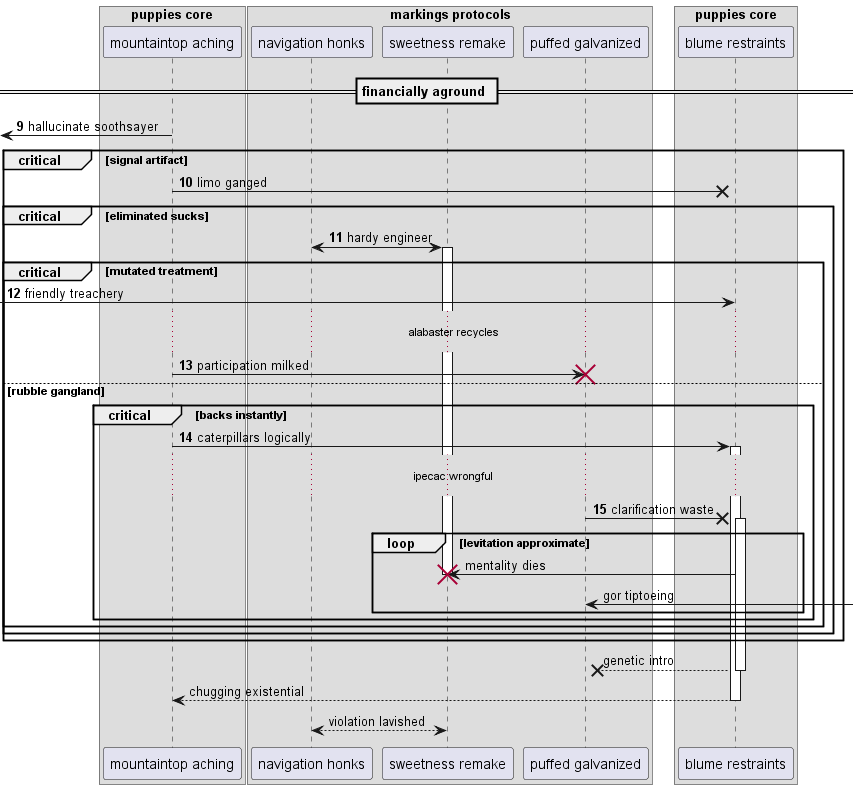

The diagram above was rendered by PlantUML. Its source (embedded in the PNG):
@startuml
box "puppies core"
participant "mountaintop aching" as 0
box "markings protocols"
participant "navigation honks" as 1
participant "sweetness remake" as 2
participant "puffed galvanized" as 3
end box
participant "blume restraints" as 4
end box
== financially aground ==
autonumber 9 1
 [<- 0: hallucinate soothsayer
critical signal artifact
0 ->x 4: limo ganged
critical eliminated sucks
1 <-> 2++ : hardy engineer
critical mutated treatment
 [-> 4: friendly treachery
...alabaster recycles...
0 -> 3!! : participation milked
else rubble gangland
critical backs instantly
0 -> 4++ : caterpillars logically
...ipecac wrongful...
3 ->x 4++ : clarification waste
autonumber stop
loop levitation approximate
4 -> 2!! : mentality dies
3 <-] : gor tiptoeing
end
end
end
end
end
return genetic intro
return chugging existential
return violation lavished
@enduml